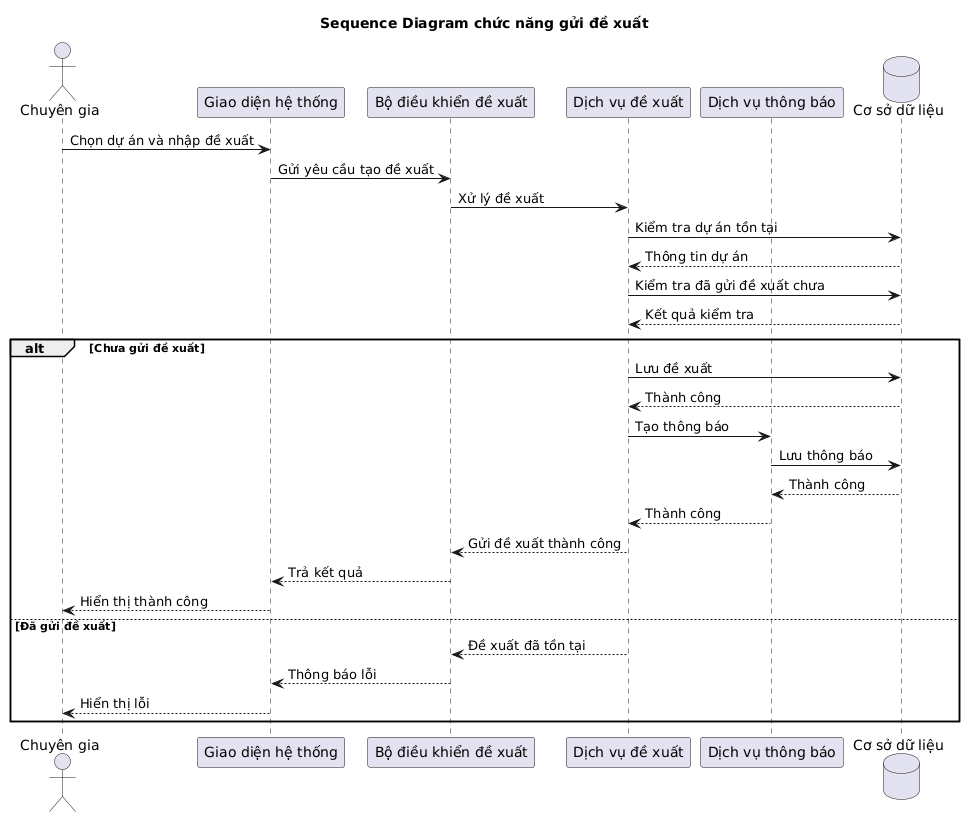

The diagram above was rendered by PlantUML. Its source (embedded in the PNG):
@startuml
title Sequence Diagram chức năng gửi đề xuất

actor "Chuyên gia" as Expert

participant "Giao diện hệ thống" as UI
participant "Bộ điều khiển đề xuất" as Controller
participant "Dịch vụ đề xuất" as Service
participant "Dịch vụ thông báo" as Notification
database "Cơ sở dữ liệu" as DB

Expert -> UI : Chọn dự án và nhập đề xuất

UI -> Controller : Gửi yêu cầu tạo đề xuất

Controller -> Service : Xử lý đề xuất

Service -> DB : Kiểm tra dự án tồn tại

DB --> Service : Thông tin dự án

Service -> DB : Kiểm tra đã gửi đề xuất chưa

DB --> Service : Kết quả kiểm tra

alt Chưa gửi đề xuất

    Service -> DB : Lưu đề xuất

    DB --> Service : Thành công

    Service -> Notification : Tạo thông báo

    Notification -> DB : Lưu thông báo

    DB --> Notification : Thành công

    Notification --> Service : Thành công

    Service --> Controller : Gửi đề xuất thành công

    Controller --> UI : Trả kết quả

    UI --> Expert : Hiển thị thành công

else Đã gửi đề xuất

    Service --> Controller : Đề xuất đã tồn tại

    Controller --> UI : Thông báo lỗi

    UI --> Expert : Hiển thị lỗi

end
@enduml